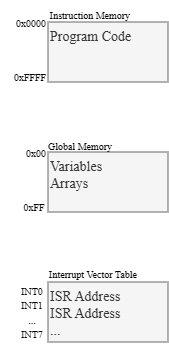

The diagram above was exported from draw.io. Its source (the exported page's mxGraphModel, read from the mxfile embedded in the PNG):
<mxGraphModel dx="808" dy="449" grid="1" gridSize="10" guides="1" tooltips="1" connect="1" arrows="1" fold="1" page="1" pageScale="1" pageWidth="850" pageHeight="1100" math="0" shadow="0">
  <root>
    <mxCell id="0" />
    <mxCell id="1" parent="0" />
    <mxCell id="aTPJRm8SqTYlYsFkm41u-88" parent="1" style="rounded=0;whiteSpace=wrap;html=1;align=left;labelPosition=center;verticalLabelPosition=middle;verticalAlign=top;fontFamily=Times New Roman;fontSize=14;fillColor=#f5f5f5;fontColor=#333333;strokeColor=#666666;" value="Program Code" vertex="1">
      <mxGeometry height="60" width="120" x="328" y="302" as="geometry" />
    </mxCell>
    <mxCell id="aTPJRm8SqTYlYsFkm41u-89" parent="1" style="rounded=0;whiteSpace=wrap;html=1;align=left;labelPosition=center;verticalLabelPosition=middle;verticalAlign=top;fontFamily=Times New Roman;fontSize=14;fillColor=#f5f5f5;fontColor=#333333;strokeColor=#666666;" value="Variables&amp;nbsp;&lt;div&gt;Arrays&lt;/div&gt;" vertex="1">
      <mxGeometry height="60" width="120" x="328" y="432" as="geometry" />
    </mxCell>
    <mxCell id="aTPJRm8SqTYlYsFkm41u-90" parent="1" style="rounded=0;whiteSpace=wrap;html=1;align=left;labelPosition=center;verticalLabelPosition=middle;verticalAlign=top;fontFamily=Times New Roman;fontSize=14;fillColor=#f5f5f5;fontColor=#333333;strokeColor=#666666;" value="ISR Address&lt;div&gt;ISR Address&lt;/div&gt;&lt;div&gt;...&lt;/div&gt;" vertex="1">
      <mxGeometry height="60" width="120" x="328" y="562" as="geometry" />
    </mxCell>
    <mxCell id="aTPJRm8SqTYlYsFkm41u-91" parent="1" style="text;html=1;whiteSpace=wrap;strokeColor=none;fillColor=none;align=center;verticalAlign=middle;rounded=0;autosize=1;resizable=0;" value="&lt;font face=&quot;Times New Roman&quot; style=&quot;font-size: 10px;&quot;&gt;Instruction Memory&lt;/font&gt;" vertex="1">
      <mxGeometry height="30" width="100" x="320" y="280" as="geometry" />
    </mxCell>
    <mxCell id="aTPJRm8SqTYlYsFkm41u-92" parent="1" style="text;html=1;whiteSpace=wrap;strokeColor=none;fillColor=none;align=center;verticalAlign=middle;rounded=0;autosize=1;resizable=0;" value="&lt;font face=&quot;Times New Roman&quot;&gt;&lt;span style=&quot;font-size: 10px;&quot;&gt;0xFFFF&lt;/span&gt;&lt;/font&gt;" vertex="1">
      <mxGeometry height="30" width="60" x="280" y="342" as="geometry" />
    </mxCell>
    <mxCell id="aTPJRm8SqTYlYsFkm41u-93" parent="1" style="text;html=1;whiteSpace=wrap;strokeColor=none;fillColor=none;align=center;verticalAlign=middle;rounded=0;autosize=1;resizable=0;" value="&lt;font face=&quot;Times New Roman&quot; style=&quot;font-size: 10px;&quot;&gt;0x0000&lt;/font&gt;" vertex="1">
      <mxGeometry height="30" width="50" x="286" y="288" as="geometry" />
    </mxCell>
    <mxCell id="aTPJRm8SqTYlYsFkm41u-94" parent="1" style="text;html=1;whiteSpace=wrap;strokeColor=none;fillColor=none;align=center;verticalAlign=middle;rounded=0;autosize=1;resizable=0;" value="&lt;font face=&quot;Times New Roman&quot; style=&quot;font-size: 10px;&quot;&gt;0x00&lt;/font&gt;" vertex="1">
      <mxGeometry height="30" width="40" x="296" y="418" as="geometry" />
    </mxCell>
    <mxCell id="aTPJRm8SqTYlYsFkm41u-96" parent="1" style="text;html=1;whiteSpace=wrap;strokeColor=none;fillColor=none;align=center;verticalAlign=middle;rounded=0;autosize=1;resizable=0;" value="&lt;font face=&quot;Times New Roman&quot; style=&quot;font-size: 10px;&quot;&gt;0xFF&lt;/font&gt;" vertex="1">
      <mxGeometry height="30" width="40" x="294" y="472" as="geometry" />
    </mxCell>
    <mxCell id="aTPJRm8SqTYlYsFkm41u-97" parent="1" style="text;html=1;whiteSpace=wrap;strokeColor=none;fillColor=none;align=center;verticalAlign=middle;rounded=0;autosize=1;resizable=0;" value="&lt;font face=&quot;Times New Roman&quot; style=&quot;font-size: 10px;&quot;&gt;INT0&lt;/font&gt;&lt;div&gt;&lt;font face=&quot;Times New Roman&quot; style=&quot;font-size: 10px;&quot;&gt;INT1&lt;/font&gt;&lt;/div&gt;&lt;div&gt;&lt;font face=&quot;Times New Roman&quot; style=&quot;font-size: 10px;&quot;&gt;...&lt;/font&gt;&lt;/div&gt;&lt;div&gt;&lt;font face=&quot;Times New Roman&quot; style=&quot;font-size: 10px;&quot;&gt;INT7&lt;/font&gt;&lt;/div&gt;" vertex="1">
      <mxGeometry height="70" width="50" x="287" y="557" as="geometry" />
    </mxCell>
    <mxCell id="aTPJRm8SqTYlYsFkm41u-98" parent="1" style="text;html=1;whiteSpace=wrap;strokeColor=none;fillColor=none;align=center;verticalAlign=middle;rounded=0;autosize=1;resizable=0;" value="&lt;font face=&quot;Times New Roman&quot; style=&quot;font-size: 10px;&quot;&gt;Global Memory&lt;/font&gt;" vertex="1">
      <mxGeometry height="30" width="90" x="315" y="411" as="geometry" />
    </mxCell>
    <mxCell id="aTPJRm8SqTYlYsFkm41u-99" parent="1" style="text;html=1;whiteSpace=wrap;strokeColor=none;fillColor=none;align=center;verticalAlign=middle;rounded=0;autosize=1;resizable=0;" value="&lt;font face=&quot;Times New Roman&quot; style=&quot;font-size: 10px;&quot;&gt;Interrupt Vector Table&lt;/font&gt;" vertex="1">
      <mxGeometry height="30" width="110" x="318" y="539" as="geometry" />
    </mxCell>
  </root>
</mxGraphModel>